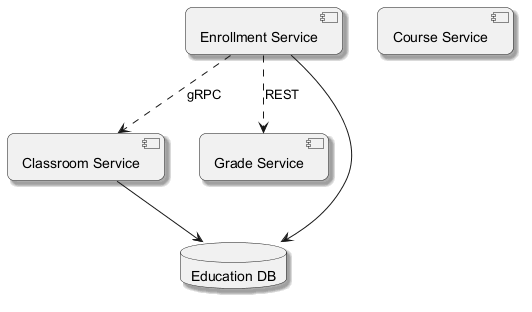

The diagram above was rendered by PlantUML. Its source (embedded in the PNG):
@startuml
skinparam backgroundColor #FFFFFF
skinparam roundCorner 15
skinparam shadowing true
component "Classroom Service" as C_ClassroomService
component "Course Service" as C_CourseService
component "Enrollment Service" as C_EnrollmentService
component "Grade Service" as C_GradeService
database "Education DB" as DB_education
C_ClassroomService --> DB_education
C_EnrollmentService --> DB_education
C_EnrollmentService ..> C_GradeService : REST
C_EnrollmentService ..> C_ClassroomService : gRPC
@enduml